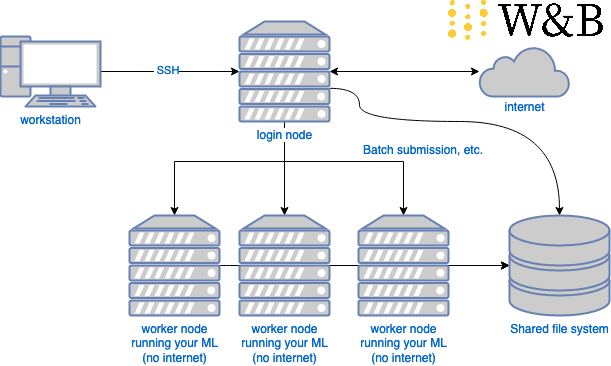

The diagram above was exported from draw.io. Its source (the exported page's mxGraphModel, read from the mxfile embedded in the PNG):
<mxGraphModel dx="3922" dy="963" grid="1" gridSize="10" guides="1" tooltips="1" connect="1" arrows="1" fold="1" page="1" pageScale="1" pageWidth="1100" pageHeight="850" background="none" math="0" shadow="0">
  <root>
    <mxCell id="0" />
    <mxCell id="1" parent="0" />
    <mxCell id="_ax_C9ytdwwUx9bLxaCp-7" style="edgeStyle=orthogonalEdgeStyle;rounded=0;orthogonalLoop=1;jettySize=auto;html=1;endArrow=classic;endFill=1;startArrow=classic;startFill=1;" edge="1" parent="1" source="5fc5e51f7ca293a3-105" target="_ax_C9ytdwwUx9bLxaCp-4">
      <mxGeometry relative="1" as="geometry" />
    </mxCell>
    <mxCell id="_ax_C9ytdwwUx9bLxaCp-8" style="edgeStyle=orthogonalEdgeStyle;rounded=0;orthogonalLoop=1;jettySize=auto;html=1;fontColor=#0066CC;startArrow=none;startFill=0;endArrow=classic;endFill=1;" edge="1" parent="1" source="5fc5e51f7ca293a3-105" target="_ax_C9ytdwwUx9bLxaCp-2">
      <mxGeometry relative="1" as="geometry">
        <mxPoint x="-1901" y="205" as="targetPoint" />
      </mxGeometry>
    </mxCell>
    <mxCell id="_ax_C9ytdwwUx9bLxaCp-10" style="edgeStyle=orthogonalEdgeStyle;rounded=0;orthogonalLoop=1;jettySize=auto;html=1;fontColor=#0066CC;startArrow=none;startFill=0;endArrow=classic;endFill=1;" edge="1" parent="1" source="5fc5e51f7ca293a3-105" target="_ax_C9ytdwwUx9bLxaCp-3">
      <mxGeometry relative="1" as="geometry">
        <Array as="points">
          <mxPoint x="-1896" y="171" />
          <mxPoint x="-1777" y="171" />
        </Array>
      </mxGeometry>
    </mxCell>
    <mxCell id="_ax_C9ytdwwUx9bLxaCp-11" style="edgeStyle=orthogonalEdgeStyle;rounded=0;orthogonalLoop=1;jettySize=auto;html=1;fontColor=#0066CC;startArrow=none;startFill=0;endArrow=classic;endFill=1;" edge="1" parent="1" source="5fc5e51f7ca293a3-105" target="_ax_C9ytdwwUx9bLxaCp-1">
      <mxGeometry relative="1" as="geometry">
        <Array as="points">
          <mxPoint x="-1896" y="171" />
          <mxPoint x="-2006" y="171" />
        </Array>
      </mxGeometry>
    </mxCell>
    <mxCell id="_ax_C9ytdwwUx9bLxaCp-18" style="edgeStyle=orthogonalEdgeStyle;orthogonalLoop=1;jettySize=auto;html=1;fontColor=#0066CC;startArrow=none;startFill=0;endArrow=classic;endFill=1;curved=1;exitX=1;exitY=0.668;exitDx=0;exitDy=0;exitPerimeter=0;" edge="1" parent="1" source="5fc5e51f7ca293a3-105" target="_ax_C9ytdwwUx9bLxaCp-17">
      <mxGeometry relative="1" as="geometry">
        <Array as="points">
          <mxPoint x="-1821" y="98" />
          <mxPoint x="-1821" y="131" />
          <mxPoint x="-1621" y="131" />
        </Array>
      </mxGeometry>
    </mxCell>
    <mxCell id="5fc5e51f7ca293a3-105" value="login node" style="fontColor=#0066CC;verticalAlign=top;verticalLabelPosition=bottom;labelPosition=center;align=center;html=1;fillColor=#CCCCCC;strokeColor=#6881B3;gradientColor=none;gradientDirection=north;strokeWidth=2;shape=mxgraph.networks.server;rounded=1;shadow=0;comic=0;labelBackgroundColor=#ffffff;" parent="1" vertex="1">
      <mxGeometry x="-1941" y="31" width="90" height="100" as="geometry" />
    </mxCell>
    <mxCell id="_ax_C9ytdwwUx9bLxaCp-6" style="edgeStyle=orthogonalEdgeStyle;rounded=0;orthogonalLoop=1;jettySize=auto;html=1;entryX=0;entryY=0.5;entryDx=0;entryDy=0;entryPerimeter=0;" edge="1" parent="1" source="5fc5e51f7ca293a3-116" target="5fc5e51f7ca293a3-105">
      <mxGeometry relative="1" as="geometry" />
    </mxCell>
    <mxCell id="_ax_C9ytdwwUx9bLxaCp-16" value="&amp;nbsp;SSH " style="edgeLabel;html=1;align=center;verticalAlign=middle;resizable=0;points=[];fontColor=#0066CC;" vertex="1" connectable="0" parent="_ax_C9ytdwwUx9bLxaCp-6">
      <mxGeometry x="-0.0532" y="1" relative="1" as="geometry">
        <mxPoint as="offset" />
      </mxGeometry>
    </mxCell>
    <mxCell id="5fc5e51f7ca293a3-116" value="workstation" style="fontColor=#0066CC;verticalAlign=top;verticalLabelPosition=bottom;labelPosition=center;align=center;html=1;fillColor=#CCCCCC;strokeColor=#6881B3;gradientColor=none;gradientDirection=north;strokeWidth=2;shape=mxgraph.networks.pc;rounded=1;shadow=0;comic=0;labelBackgroundColor=#ffffff;" parent="1" vertex="1">
      <mxGeometry x="-2180" y="46" width="100" height="70" as="geometry" />
    </mxCell>
    <mxCell id="_ax_C9ytdwwUx9bLxaCp-21" style="edgeStyle=orthogonalEdgeStyle;curved=1;orthogonalLoop=1;jettySize=auto;html=1;fontColor=#0066CC;startArrow=none;startFill=0;endArrow=classic;endFill=1;" edge="1" parent="1" source="_ax_C9ytdwwUx9bLxaCp-1" target="_ax_C9ytdwwUx9bLxaCp-17">
      <mxGeometry relative="1" as="geometry" />
    </mxCell>
    <mxCell id="_ax_C9ytdwwUx9bLxaCp-1" value="&lt;div&gt;worker node&lt;/div&gt;&lt;div&gt;running your ML&lt;br&gt;&lt;/div&gt;&lt;div&gt;(no internet)&lt;br&gt;&lt;/div&gt;" style="fontColor=#0066CC;verticalAlign=top;verticalLabelPosition=bottom;labelPosition=center;align=center;html=1;fillColor=#CCCCCC;strokeColor=#6881B3;gradientColor=none;gradientDirection=north;strokeWidth=2;shape=mxgraph.networks.server;rounded=1;shadow=0;comic=0;labelBackgroundColor=#ffffff;" vertex="1" parent="1">
      <mxGeometry x="-2051" y="225" width="90" height="100" as="geometry" />
    </mxCell>
    <mxCell id="_ax_C9ytdwwUx9bLxaCp-20" style="edgeStyle=orthogonalEdgeStyle;curved=1;orthogonalLoop=1;jettySize=auto;html=1;fontColor=#0066CC;startArrow=none;startFill=0;endArrow=classic;endFill=1;" edge="1" parent="1" source="_ax_C9ytdwwUx9bLxaCp-2" target="_ax_C9ytdwwUx9bLxaCp-17">
      <mxGeometry relative="1" as="geometry" />
    </mxCell>
    <mxCell id="_ax_C9ytdwwUx9bLxaCp-2" value="&lt;div&gt;worker node&lt;/div&gt;&lt;div&gt;running your ML&lt;br&gt;&lt;/div&gt;&lt;div&gt;(no internet)&lt;/div&gt;" style="fontColor=#0066CC;verticalAlign=top;verticalLabelPosition=bottom;labelPosition=center;align=center;html=1;fillColor=#CCCCCC;strokeColor=#6881B3;gradientColor=none;gradientDirection=north;strokeWidth=2;shape=mxgraph.networks.server;rounded=1;shadow=0;comic=0;labelBackgroundColor=#ffffff;" vertex="1" parent="1">
      <mxGeometry x="-1941" y="225" width="90" height="100" as="geometry" />
    </mxCell>
    <mxCell id="_ax_C9ytdwwUx9bLxaCp-19" style="edgeStyle=orthogonalEdgeStyle;curved=1;orthogonalLoop=1;jettySize=auto;html=1;fontColor=#0066CC;startArrow=none;startFill=0;endArrow=classic;endFill=1;" edge="1" parent="1" source="_ax_C9ytdwwUx9bLxaCp-3" target="_ax_C9ytdwwUx9bLxaCp-17">
      <mxGeometry relative="1" as="geometry" />
    </mxCell>
    <mxCell id="_ax_C9ytdwwUx9bLxaCp-3" value="&lt;div&gt;worker node&lt;/div&gt;&lt;div&gt;running your ML&lt;br&gt;&lt;/div&gt;&lt;div&gt;(no internet)&lt;/div&gt;" style="fontColor=#0066CC;verticalAlign=top;verticalLabelPosition=bottom;labelPosition=center;align=center;html=1;fillColor=#CCCCCC;strokeColor=#6881B3;gradientColor=none;gradientDirection=north;strokeWidth=2;shape=mxgraph.networks.server;rounded=1;shadow=0;comic=0;labelBackgroundColor=#ffffff;" vertex="1" parent="1">
      <mxGeometry x="-1822" y="225" width="90" height="100" as="geometry" />
    </mxCell>
    <mxCell id="_ax_C9ytdwwUx9bLxaCp-4" value="&lt;div&gt;&lt;font color=&quot;#0066CC&quot;&gt;&lt;br&gt;&lt;/font&gt;&lt;/div&gt;&lt;div&gt;&lt;font color=&quot;#0066CC&quot;&gt;&lt;br&gt;&lt;/font&gt;&lt;/div&gt;&lt;div&gt;&lt;font color=&quot;#0066CC&quot;&gt;&lt;br&gt;&lt;/font&gt;&lt;/div&gt;&lt;div&gt;&lt;font color=&quot;#0066CC&quot;&gt;&lt;br&gt;&lt;/font&gt;&lt;/div&gt;&lt;div&gt;&lt;font color=&quot;#0066CC&quot;&gt;&lt;br&gt;&lt;/font&gt;&lt;/div&gt;&lt;div&gt;&lt;font color=&quot;#0066CC&quot;&gt;internet&lt;/font&gt;&lt;/div&gt;" style="html=1;outlineConnect=0;fillColor=#CCCCCC;strokeColor=#6881B3;gradientColor=none;gradientDirection=north;strokeWidth=2;shape=mxgraph.networks.cloud;fontColor=#ffffff;" vertex="1" parent="1">
      <mxGeometry x="-1701" y="56" width="90" height="50" as="geometry" />
    </mxCell>
    <mxCell id="_ax_C9ytdwwUx9bLxaCp-12" value="" style="shape=image;verticalLabelPosition=bottom;labelBackgroundColor=default;verticalAlign=top;aspect=fixed;imageAspect=0;image=https://saturn-public-assets.s3.us-east-2.amazonaws.com/example-resources/wandb.png;" vertex="1" parent="1">
      <mxGeometry x="-1732" y="10" width="155" height="39.65" as="geometry" />
    </mxCell>
    <mxCell id="_ax_C9ytdwwUx9bLxaCp-13" value="Batch submission, etc." style="text;html=1;strokeColor=none;fillColor=none;align=center;verticalAlign=middle;whiteSpace=wrap;rounded=0;fontColor=#0066CC;" vertex="1" parent="1">
      <mxGeometry x="-1822" y="145" width="130" height="30" as="geometry" />
    </mxCell>
    <mxCell id="_ax_C9ytdwwUx9bLxaCp-17" value="Shared file system" style="fontColor=#0066CC;verticalAlign=top;verticalLabelPosition=bottom;labelPosition=center;align=center;html=1;outlineConnect=0;fillColor=#CCCCCC;strokeColor=#6881B3;gradientColor=none;gradientDirection=north;strokeWidth=2;shape=mxgraph.networks.storage;" vertex="1" parent="1">
      <mxGeometry x="-1671" y="225" width="100" height="100" as="geometry" />
    </mxCell>
  </root>
</mxGraphModel>